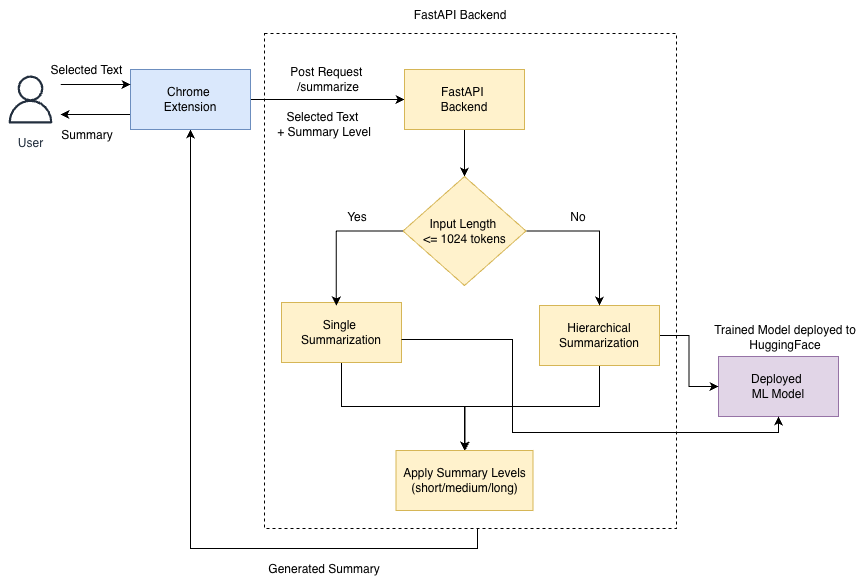

The diagram above was exported from draw.io. Its source (the exported page's mxGraphModel, read from the mxfile embedded in the PNG):
<mxGraphModel dx="1018" dy="725" grid="0" gridSize="10" guides="1" tooltips="1" connect="1" arrows="1" fold="1" page="0" pageScale="1" pageWidth="827" pageHeight="1169" math="0" shadow="0">
  <root>
    <mxCell id="0" />
    <mxCell id="1" parent="0" />
    <mxCell id="WA0ZCbBYJCgPBgn7gGy8-33" edge="1" parent="1" source="WA0ZCbBYJCgPBgn7gGy8-25" style="edgeStyle=orthogonalEdgeStyle;rounded=0;orthogonalLoop=1;jettySize=auto;html=1;entryX=0.5;entryY=1;entryDx=0;entryDy=0;exitX=0.517;exitY=0.998;exitDx=0;exitDy=0;exitPerimeter=0;" target="WA0ZCbBYJCgPBgn7gGy8-1">
      <mxGeometry relative="1" as="geometry" />
    </mxCell>
    <mxCell id="WA0ZCbBYJCgPBgn7gGy8-25" parent="1" style="rounded=0;whiteSpace=wrap;html=1;dashed=1;" value="" vertex="1">
      <mxGeometry height="495" width="412" x="451" y="290" as="geometry" />
    </mxCell>
    <mxCell id="WA0ZCbBYJCgPBgn7gGy8-6" edge="1" parent="1" source="WA0ZCbBYJCgPBgn7gGy8-1" style="edgeStyle=orthogonalEdgeStyle;rounded=0;orthogonalLoop=1;jettySize=auto;html=1;entryX=0;entryY=0.5;entryDx=0;entryDy=0;" target="WA0ZCbBYJCgPBgn7gGy8-5">
      <mxGeometry relative="1" as="geometry" />
    </mxCell>
    <mxCell id="WA0ZCbBYJCgPBgn7gGy8-23" edge="1" parent="1" source="WA0ZCbBYJCgPBgn7gGy8-1" style="edgeStyle=orthogonalEdgeStyle;rounded=0;orthogonalLoop=1;jettySize=auto;html=1;exitX=0;exitY=0.75;exitDx=0;exitDy=0;" target="WA0ZCbBYJCgPBgn7gGy8-2">
      <mxGeometry relative="1" as="geometry">
        <Array as="points">
          <mxPoint x="262" y="371" />
          <mxPoint x="262" y="371" />
        </Array>
        <mxPoint x="252" y="370.79999999999995" as="targetPoint" />
      </mxGeometry>
    </mxCell>
    <mxCell id="WA0ZCbBYJCgPBgn7gGy8-1" parent="1" style="rounded=0;whiteSpace=wrap;html=1;fillColor=#dae8fc;strokeColor=#6c8ebf;" value="Chrome&amp;nbsp;&lt;div&gt;Extension&lt;/div&gt;" vertex="1">
      <mxGeometry height="60" width="120" x="317" y="326" as="geometry" />
    </mxCell>
    <mxCell id="WA0ZCbBYJCgPBgn7gGy8-4" edge="1" parent="1" source="WA0ZCbBYJCgPBgn7gGy8-2" style="edgeStyle=orthogonalEdgeStyle;rounded=0;orthogonalLoop=1;jettySize=auto;html=1;entryX=0;entryY=0.25;entryDx=0;entryDy=0;" target="WA0ZCbBYJCgPBgn7gGy8-1">
      <mxGeometry relative="1" as="geometry">
        <Array as="points">
          <mxPoint x="262" y="341" />
          <mxPoint x="262" y="341" />
        </Array>
      </mxGeometry>
    </mxCell>
    <mxCell id="WA0ZCbBYJCgPBgn7gGy8-2" parent="1" style="sketch=0;outlineConnect=0;fontColor=#232F3E;gradientColor=none;strokeColor=#232F3E;fillColor=#ffffff;dashed=0;verticalLabelPosition=bottom;verticalAlign=top;align=center;html=1;fontSize=12;fontStyle=0;aspect=fixed;shape=mxgraph.aws4.resourceIcon;resIcon=mxgraph.aws4.user;" value="User" vertex="1">
      <mxGeometry height="60" width="60" x="187" y="326" as="geometry" />
    </mxCell>
    <mxCell id="WA0ZCbBYJCgPBgn7gGy8-14" edge="1" parent="1" source="WA0ZCbBYJCgPBgn7gGy8-5" style="edgeStyle=orthogonalEdgeStyle;rounded=0;orthogonalLoop=1;jettySize=auto;html=1;entryX=0.5;entryY=0;entryDx=0;entryDy=0;" target="WA0ZCbBYJCgPBgn7gGy8-12">
      <mxGeometry relative="1" as="geometry" />
    </mxCell>
    <mxCell id="WA0ZCbBYJCgPBgn7gGy8-5" parent="1" style="rounded=0;whiteSpace=wrap;html=1;fillColor=#fff2cc;strokeColor=#d6b656;" value="FastAPI&amp;nbsp;&lt;div&gt;Backend&lt;/div&gt;" vertex="1">
      <mxGeometry height="60" width="120" x="591" y="326" as="geometry" />
    </mxCell>
    <mxCell id="WA0ZCbBYJCgPBgn7gGy8-7" parent="1" style="rounded=0;whiteSpace=wrap;html=1;fillColor=#e1d5e7;strokeColor=#9673a6;" value="Deployed&amp;nbsp;&lt;div&gt;ML Model&lt;/div&gt;" vertex="1">
      <mxGeometry height="60" width="120" x="905" y="613" as="geometry" />
    </mxCell>
    <mxCell id="WA0ZCbBYJCgPBgn7gGy8-26" edge="1" parent="1" source="WA0ZCbBYJCgPBgn7gGy8-8" style="edgeStyle=orthogonalEdgeStyle;rounded=0;orthogonalLoop=1;jettySize=auto;html=1;entryX=0.5;entryY=0;entryDx=0;entryDy=0;" target="WA0ZCbBYJCgPBgn7gGy8-13">
      <mxGeometry relative="1" as="geometry" />
    </mxCell>
    <mxCell id="WA0ZCbBYJCgPBgn7gGy8-8" parent="1" style="rounded=0;whiteSpace=wrap;html=1;fillColor=#fff2cc;strokeColor=#d6b656;" value="Single&amp;nbsp;&lt;div&gt;Summarization&lt;/div&gt;" vertex="1">
      <mxGeometry height="60" width="120" x="468" y="559" as="geometry" />
    </mxCell>
    <mxCell id="WA0ZCbBYJCgPBgn7gGy8-27" edge="1" parent="1" source="WA0ZCbBYJCgPBgn7gGy8-9" style="edgeStyle=orthogonalEdgeStyle;rounded=0;orthogonalLoop=1;jettySize=auto;html=1;">
      <mxGeometry relative="1" as="geometry">
        <Array as="points">
          <mxPoint x="786" y="663" />
          <mxPoint x="651" y="663" />
        </Array>
        <mxPoint x="651.4285714285713" y="707.6190476190475" as="targetPoint" />
      </mxGeometry>
    </mxCell>
    <mxCell id="WA0ZCbBYJCgPBgn7gGy8-31" edge="1" parent="1" source="WA0ZCbBYJCgPBgn7gGy8-9" style="edgeStyle=orthogonalEdgeStyle;rounded=0;orthogonalLoop=1;jettySize=auto;html=1;entryX=0;entryY=0.5;entryDx=0;entryDy=0;" target="WA0ZCbBYJCgPBgn7gGy8-7">
      <mxGeometry relative="1" as="geometry" />
    </mxCell>
    <mxCell id="WA0ZCbBYJCgPBgn7gGy8-9" parent="1" style="rounded=0;whiteSpace=wrap;html=1;fillColor=#fff2cc;strokeColor=#d6b656;" value="Hierarchical Summarization" vertex="1">
      <mxGeometry height="60" width="120" x="726" y="562" as="geometry" />
    </mxCell>
    <mxCell id="WA0ZCbBYJCgPBgn7gGy8-16" edge="1" parent="1" source="WA0ZCbBYJCgPBgn7gGy8-12" style="edgeStyle=orthogonalEdgeStyle;rounded=0;orthogonalLoop=1;jettySize=auto;html=1;" target="WA0ZCbBYJCgPBgn7gGy8-9">
      <mxGeometry relative="1" as="geometry" />
    </mxCell>
    <mxCell id="WA0ZCbBYJCgPBgn7gGy8-12" parent="1" style="rhombus;whiteSpace=wrap;html=1;fillColor=#fff2cc;strokeColor=#d6b656;" value="Input Length&amp;nbsp;&lt;div&gt;&amp;lt;= 1024 tokens&lt;/div&gt;" vertex="1">
      <mxGeometry height="109" width="123" x="589.5" y="433" as="geometry" />
    </mxCell>
    <mxCell id="WA0ZCbBYJCgPBgn7gGy8-13" parent="1" style="rounded=0;whiteSpace=wrap;html=1;fillColor=#fff2cc;strokeColor=#d6b656;" value="&lt;div&gt;Apply Summary Levels (short/medium/long)&lt;/div&gt;" vertex="1">
      <mxGeometry height="60" width="137" x="582.5" y="707" as="geometry" />
    </mxCell>
    <mxCell id="WA0ZCbBYJCgPBgn7gGy8-15" edge="1" parent="1" source="WA0ZCbBYJCgPBgn7gGy8-12" style="edgeStyle=orthogonalEdgeStyle;rounded=0;orthogonalLoop=1;jettySize=auto;html=1;entryX=0.457;entryY=0.05;entryDx=0;entryDy=0;entryPerimeter=0;" target="WA0ZCbBYJCgPBgn7gGy8-8">
      <mxGeometry relative="1" as="geometry" />
    </mxCell>
    <mxCell id="WA0ZCbBYJCgPBgn7gGy8-30" edge="1" parent="1" source="WA0ZCbBYJCgPBgn7gGy8-8" style="edgeStyle=orthogonalEdgeStyle;rounded=0;orthogonalLoop=1;jettySize=auto;html=1;entryX=0.5;entryY=1;entryDx=0;entryDy=0;" target="WA0ZCbBYJCgPBgn7gGy8-7">
      <mxGeometry relative="1" as="geometry">
        <Array as="points">
          <mxPoint x="699" y="596" />
          <mxPoint x="699" y="689" />
          <mxPoint x="965" y="689" />
        </Array>
      </mxGeometry>
    </mxCell>
    <mxCell id="WA0ZCbBYJCgPBgn7gGy8-34" parent="1" style="text;html=1;whiteSpace=wrap;strokeColor=none;fillColor=none;align=center;verticalAlign=middle;rounded=0;" value="Selected Text" vertex="1">
      <mxGeometry height="30" width="79" x="234" y="312" as="geometry" />
    </mxCell>
    <mxCell id="WA0ZCbBYJCgPBgn7gGy8-35" parent="1" style="text;html=1;whiteSpace=wrap;strokeColor=none;fillColor=none;align=center;verticalAlign=middle;rounded=0;" value="Summary" vertex="1">
      <mxGeometry height="30" width="60" x="243.5" y="377" as="geometry" />
    </mxCell>
    <mxCell id="WA0ZCbBYJCgPBgn7gGy8-36" parent="1" style="text;html=1;whiteSpace=wrap;strokeColor=none;fillColor=none;align=center;verticalAlign=middle;rounded=0;" value="Selected Text&amp;nbsp;&lt;div&gt;+ Summary Level&lt;/div&gt;" vertex="1">
      <mxGeometry height="30" width="150" x="435.5" y="366" as="geometry" />
    </mxCell>
    <mxCell id="WA0ZCbBYJCgPBgn7gGy8-37" parent="1" style="text;html=1;whiteSpace=wrap;strokeColor=none;fillColor=none;align=center;verticalAlign=middle;rounded=0;" value="Post Request&amp;nbsp;&lt;div&gt;/summarize&lt;/div&gt;" vertex="1">
      <mxGeometry height="30" width="142" x="443.5" y="321" as="geometry" />
    </mxCell>
    <mxCell id="WA0ZCbBYJCgPBgn7gGy8-40" parent="1" style="text;html=1;whiteSpace=wrap;strokeColor=none;fillColor=none;align=center;verticalAlign=middle;rounded=0;" value="Generated Summary" vertex="1">
      <mxGeometry height="30" width="164" x="428.5" y="811" as="geometry" />
    </mxCell>
    <mxCell id="WA0ZCbBYJCgPBgn7gGy8-41" parent="1" style="text;html=1;whiteSpace=wrap;strokeColor=none;fillColor=none;align=center;verticalAlign=middle;rounded=0;" value="FastAPI Backend" vertex="1">
      <mxGeometry height="30" width="146" x="573.5" y="257" as="geometry" />
    </mxCell>
    <mxCell id="WA0ZCbBYJCgPBgn7gGy8-42" parent="1" style="text;html=1;whiteSpace=wrap;strokeColor=none;fillColor=none;align=center;verticalAlign=middle;rounded=0;" value="Trained Model deployed to HuggingFace" vertex="1">
      <mxGeometry height="30" width="160" x="892" y="579" as="geometry" />
    </mxCell>
    <mxCell id="WA0ZCbBYJCgPBgn7gGy8-43" parent="1" style="text;html=1;whiteSpace=wrap;strokeColor=none;fillColor=none;align=center;verticalAlign=middle;rounded=0;" value="Yes" vertex="1">
      <mxGeometry height="30" width="60" x="513.5" y="459" as="geometry" />
    </mxCell>
    <mxCell id="WA0ZCbBYJCgPBgn7gGy8-44" parent="1" style="text;html=1;whiteSpace=wrap;strokeColor=none;fillColor=none;align=center;verticalAlign=middle;rounded=0;" value="No" vertex="1">
      <mxGeometry height="30" width="60" x="735" y="459" as="geometry" />
    </mxCell>
  </root>
</mxGraphModel>